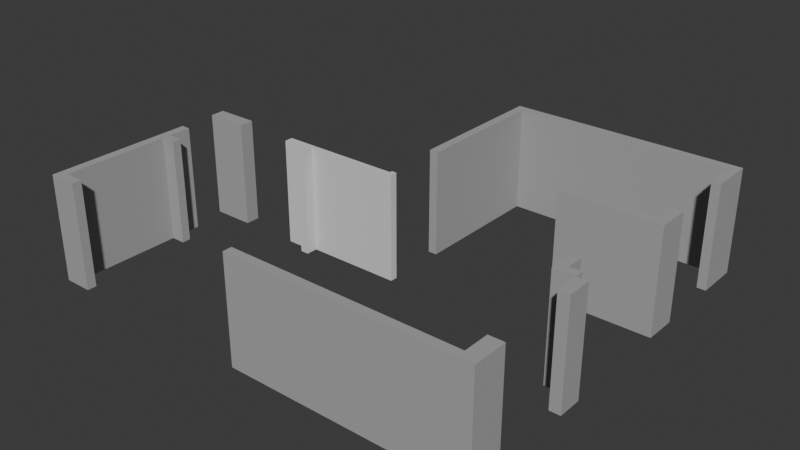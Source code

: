 # Source: output_full.blend  (saved by Blender 4.0.36; exported with 4.5.12 LTS)
import bpy
from mathutils import Matrix  # noqa: F401  (used for matrix-valued properties, if any)

bpy.ops.wm.read_factory_settings(use_empty=True)
scene = bpy.context.scene
scene.name = 'Scene'

# ---- collections
col_collection = bpy.data.collections.new('Collection'); scene.collection.children.link(col_collection)
col_x = bpy.data.collections.new('建筑构件'); scene.collection.children.link(col_x)

# ---- materials (node trees are filled in below, after node groups)
mat_x = bpy.data.materials.new('承重墙')
mat_x.use_transparent_shadow = False
mat_x.diffuse_color = (0.4, 0.4, 0.4, 1.0)
mat_x_1 = bpy.data.materials.new('可拆墙')
mat_x_1.use_transparent_shadow = False
mat_x_1.diffuse_color = (0.7, 0.7, 0.7, 1.0)

# ---- material node trees

# ---- world
world_world = bpy.data.worlds.new('World'); scene.world = world_world
world_world.use_nodes = True; world_world.node_tree.nodes.clear()
_N = world_world.node_tree.nodes; _L = world_world.node_tree.links
n0 = _N.new('ShaderNodeOutputWorld'); n0.name = 'World Output'; n0.location = (300, 300)
n1 = _N.new('ShaderNodeBackground'); n1.name = 'Background'; n1.location = (10, 300)
n1.inputs[0].default_value = (0.05088, 0.05088, 0.05088, 1.0)
_L.new(n1.outputs[0], n0.inputs[0])
n0.is_active_output = True
world_world.color = (0.05088, 0.05088, 0.05088)
world_world.use_sun_shadow = False
world_world.sun_shadow_jitter_overblur = 0.0

# ---- meshes
me_000 = bpy.data.meshes.new('承重墙_000')
me_000.from_pydata([(40.27, -59.41, 0.0), (40.56, -59.41, 0.0), (40.56, -58.76, 0.0), (40.27, -58.76, 0.0), (40.27, -59.41, 0.0), (40.27, -59.41, 2.781), (40.56, -59.41, 2.781), (40.56, -58.76, 2.781), (40.27, -58.76, 2.781), (40.27, -59.41, 2.781)], [], [(0, 1, 2, 3, 4), (9, 8, 7, 6, 5), (0, 1, 6, 5), (1, 2, 7, 6), (2, 3, 8, 7), (3, 4, 9, 8), (4, 0, 5, 9)])
me_000.materials.append(mat_x)
me_000.update()
me_001 = bpy.data.meshes.new('承重墙_001')
me_001.from_pydata([(40.27, -58.76, 0.0), (39.72, -58.76, 0.0), (39.72, -58.06, 0.0), (39.96, -58.06, 0.0), (39.96, -58.52, 0.0), (40.27, -58.52, 0.0), (40.27, -58.76, 0.0), (40.27, -58.76, 2.781), (39.72, -58.76, 2.781), (39.72, -58.06, 2.781), (39.96, -58.06, 2.781), (39.96, -58.52, 2.781), (40.27, -58.52, 2.781), (40.27, -58.76, 2.781)], [], [(0, 1, 2, 3, 4, 5, 6), (13, 12, 11, 10, 9, 8, 7), (0, 1, 8, 7), (1, 2, 9, 8), (2, 3, 10, 9), (3, 4, 11, 10), (4, 5, 12, 11), (5, 6, 13, 12), (6, 0, 7, 13)])
me_001.materials.append(mat_x)
me_001.update()
me_002 = bpy.data.meshes.new('承重墙_002')
me_002.from_pydata([(40.55, -55.75, 0.0), (37.93, -55.75, 0.0), (37.93, -55.52, 0.0), (40.23, -55.52, 0.0), (40.23, -54.89, 0.0), (40.32, -54.89, 0.0), (40.56, -54.89, 0.0), (40.55, -55.75, 0.0), (40.55, -55.75, 2.781), (37.93, -55.75, 2.781), (37.93, -55.52, 2.781), (40.23, -55.52, 2.781), (40.23, -54.89, 2.781), (40.32, -54.89, 2.781), (40.56, -54.89, 2.781), (40.55, -55.75, 2.781)], [], [(0, 1, 2, 3, 4, 5, 6, 7), (15, 14, 13, 12, 11, 10, 9, 8), (0, 1, 9, 8), (1, 2, 10, 9), (2, 3, 11, 10), (3, 4, 12, 11), (4, 5, 13, 12), (5, 6, 14, 13), (6, 7, 15, 14), (7, 0, 8, 15)])
me_002.materials.append(mat_x)
me_002.update()
me_003 = bpy.data.meshes.new('承重墙_003')
me_003.from_pydata([(40.32, -53.08, 0.0), (40.32, -52.18, 0.0), (34.55, -52.18, 0.0), (34.55, -55.75, 0.0), (34.32, -55.75, 0.0), (34.32, -51.94, 0.0), (40.56, -51.94, 0.0), (40.56, -53.08, 0.0), (40.32, -53.08, 0.0), (40.32, -53.08, 2.781), (40.32, -52.18, 2.781), (34.55, -52.18, 2.781), (34.55, -55.75, 2.781), (34.32, -55.75, 2.781), (34.32, -51.94, 2.781), (40.56, -51.94, 2.781), (40.56, -53.08, 2.781), (40.32, -53.08, 2.781)], [], [(0, 1, 2, 3, 4, 5, 6, 7, 8), (17, 16, 15, 14, 13, 12, 11, 10, 9), (0, 1, 10, 9), (1, 2, 11, 10), (2, 3, 12, 11), (3, 4, 13, 12), (4, 5, 14, 13), (5, 6, 15, 14), (6, 7, 16, 15), (7, 8, 17, 16), (8, 0, 9, 17)])
me_003.materials.append(mat_x)
me_003.update()
me_004 = bpy.data.meshes.new('承重墙_004')
me_004.from_pydata([(29.66, -57.58, 0.0), (28.57, -57.58, 0.0), (28.57, -57.2, 0.0), (29.66, -57.2, 0.0), (29.66, -57.58, 0.0), (29.66, -57.58, 2.781), (28.57, -57.58, 2.781), (28.57, -57.2, 2.781), (29.66, -57.2, 2.781), (29.66, -57.58, 2.781)], [], [(0, 1, 2, 3, 4), (9, 8, 7, 6, 5), (0, 1, 6, 5), (1, 2, 7, 6), (2, 3, 8, 7), (3, 4, 9, 8), (4, 0, 5, 9)])
me_004.materials.append(mat_x)
me_004.update()
me_005 = bpy.data.meshes.new('承重墙_005')
me_005.from_pydata([(34.32, -62.17, 0.0), (34.32, -62.41, 0.0), (40.56, -62.41, 0.0), (40.56, -61.51, 0.0), (40.27, -61.51, 0.0), (40.17, -61.51, 0.0), (40.17, -62.17, 0.0), (34.32, -62.17, 0.0), (34.32, -62.17, 2.781), (34.32, -62.41, 2.781), (40.56, -62.41, 2.781), (40.56, -61.51, 2.781), (40.27, -61.51, 2.781), (40.17, -61.51, 2.781), (40.17, -62.17, 2.781), (34.32, -62.17, 2.781)], [], [(0, 1, 2, 3, 4, 5, 6, 7), (15, 14, 13, 12, 11, 10, 9, 8), (0, 1, 9, 8), (1, 2, 10, 9), (2, 3, 11, 10), (3, 4, 12, 11), (4, 5, 13, 12), (5, 6, 14, 13), (6, 7, 15, 14), (7, 0, 8, 15)])
me_005.materials.append(mat_x)
me_005.update()
me_006 = bpy.data.meshes.new('承重墙_006')
me_006.from_pydata([(29.32, -62.17, 0.0), (29.32, -62.41, 0.0), (28.57, -62.41, 0.0), (28.57, -58.56, 0.0), (28.81, -58.56, 0.0), (28.81, -59.16, 0.0), (29.19, -59.16, 0.0), (29.19, -59.39, 0.0), (28.81, -59.39, 0.0), (28.81, -62.17, 0.0), (29.32, -62.17, 0.0), (29.32, -62.17, 2.781), (29.32, -62.41, 2.781), (28.57, -62.41, 2.781), (28.57, -58.56, 2.781), (28.81, -58.56, 2.781), (28.81, -59.16, 2.781), (29.19, -59.16, 2.781), (29.19, -59.39, 2.781), (28.81, -59.39, 2.781), (28.81, -62.17, 2.781), (29.32, -62.17, 2.781)], [], [(0, 1, 2, 3, 4, 5, 6, 7, 8, 9, 10), (21, 20, 19, 18, 17, 16, 15, 14, 13, 12, 11), (0, 1, 12, 11), (1, 2, 13, 12), (2, 3, 14, 13), (3, 4, 15, 14), (4, 5, 16, 15), (5, 6, 17, 16), (6, 7, 18, 17), (7, 8, 19, 18), (8, 9, 20, 19), (9, 10, 21, 20), (10, 0, 11, 21)])
me_006.materials.append(mat_x)
me_006.update()
me_000_1 = bpy.data.meshes.new('可拆墙_000')
me_000_1.from_pydata([(34.42, -57.36, 0.0), (34.42, -57.29, 0.0), (34.55, -57.29, 0.0), (34.55, -57.48, 0.0), (32.06, -57.48, 0.0), (32.06, -57.78, 0.0), (31.84, -57.78, 0.0), (31.84, -57.58, 0.0), (31.25, -57.58, 0.0), (31.25, -57.36, 0.0), (34.42, -57.36, 0.0), (34.42, -57.36, 2.781), (34.42, -57.29, 2.781), (34.55, -57.29, 2.781), (34.55, -57.48, 2.781), (32.06, -57.48, 2.781), (32.06, -57.78, 2.781), (31.84, -57.78, 2.781), (31.84, -57.58, 2.781), (31.25, -57.58, 2.781), (31.25, -57.36, 2.781), (34.42, -57.36, 2.781)], [], [(0, 1, 2, 3, 4, 5, 6, 7, 8, 9, 10), (21, 20, 19, 18, 17, 16, 15, 14, 13, 12, 11), (0, 1, 12, 11), (1, 2, 13, 12), (2, 3, 14, 13), (3, 4, 15, 14), (4, 5, 16, 15), (5, 6, 17, 16), (6, 7, 18, 17), (7, 8, 19, 18), (8, 9, 20, 19), (9, 10, 21, 20), (10, 0, 11, 21)])
me_000_1.materials.append(mat_x_1)
me_000_1.update()

# ---- objects
ob_000 = bpy.data.objects.new('承重墙_000', me_000)
ob_001 = bpy.data.objects.new('承重墙_001', me_001)
ob_002 = bpy.data.objects.new('承重墙_002', me_002)
ob_003 = bpy.data.objects.new('承重墙_003', me_003)
ob_004 = bpy.data.objects.new('承重墙_004', me_004)
ob_005 = bpy.data.objects.new('承重墙_005', me_005)
ob_006 = bpy.data.objects.new('承重墙_006', me_006)
ob_000_1 = bpy.data.objects.new('可拆墙_000', me_000_1)

# ---- transforms, parenting, visibility, modifiers, constraints
ob_000.location = (0.0, 0.0, 0.0)
ob_001.location = (0.0, 0.0, 0.0)
ob_002.location = (0.0, 0.0, 0.0)
ob_003.location = (0.0, 0.0, 0.0)
ob_004.location = (0.0, 0.0, 0.0)
ob_005.location = (0.0, 0.0, 0.0)
ob_006.location = (0.0, 0.0, 0.0)
ob_000_1.location = (0.0, 0.0, 0.0)

# ---- collection membership
col_x.objects.link(ob_000)
col_x.objects.link(ob_001)
col_x.objects.link(ob_002)
col_x.objects.link(ob_003)
col_x.objects.link(ob_004)
col_x.objects.link(ob_005)
col_x.objects.link(ob_006)
col_x.objects.link(ob_000_1)

# ---- scene / render settings (as saved in the file)
scene.frame_start = 1; scene.frame_end = 250; scene.frame_set(1)
scene.render.engine = 'BLENDER_EEVEE_NEXT'
scene.cycles.sampling_pattern = 'TABULATED_SOBOL'
bpy.context.view_layer.update()

# ---- added for rendering (the .blend has no active camera and no usable light): camera, sun
cam_auto = bpy.data.cameras.new('AutoCamera')
cam_auto.lens = 50.0
cam_auto.sensor_width = 36.0
cam_auto.clip_end = 1000.0
ob_auto_camera = bpy.data.objects.new('AutoCamera', cam_auto)
scene.collection.objects.link(ob_auto_camera)
ob_auto_camera.location = (49.5157, -75.1159, 13.3509)
ob_auto_camera.rotation_euler = (1.09748, -7.21219e-08, 0.694738)
scene.camera = ob_auto_camera
light_auto_sun = bpy.data.lights.new('AutoSun', 'SUN')
light_auto_sun.energy = 3.0
light_auto_sun.angle = 0.0523599
ob_auto_sun = bpy.data.objects.new('AutoSun', light_auto_sun)
scene.collection.objects.link(ob_auto_sun)
ob_auto_sun.rotation_euler = (0.872665, 0.174533, 0.523599)
bpy.context.view_layer.update()
